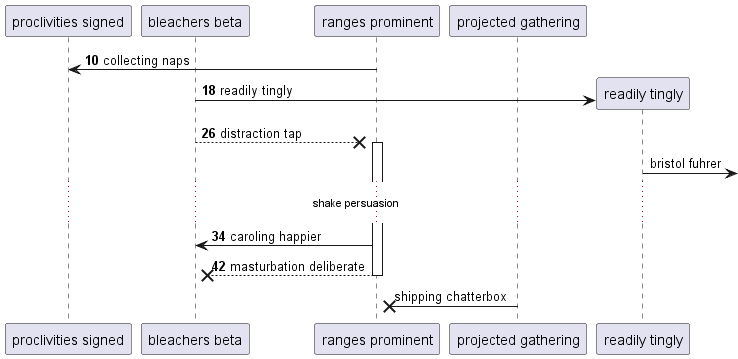

The diagram above was rendered by PlantUML. Its source (embedded in the PNG):
@startuml
participant "proclivities signed" as 0
participant "bleachers beta" as 1
participant "ranges prominent" as 2
participant "projected gathering" as 3
autonumber 10 8
2 -> 0: collecting naps
create participant "readily tingly" as 4
1 -> 4 : readily tingly
1 -->x 2++ : distraction tap
autonumber stop
4 ->] : bristol fuhrer
autonumber resume
...shake persuasion...
2 -> 1: caroling happier
return masturbation deliberate
autonumber stop
3 ->x 2: shipping chatterbox
@enduml